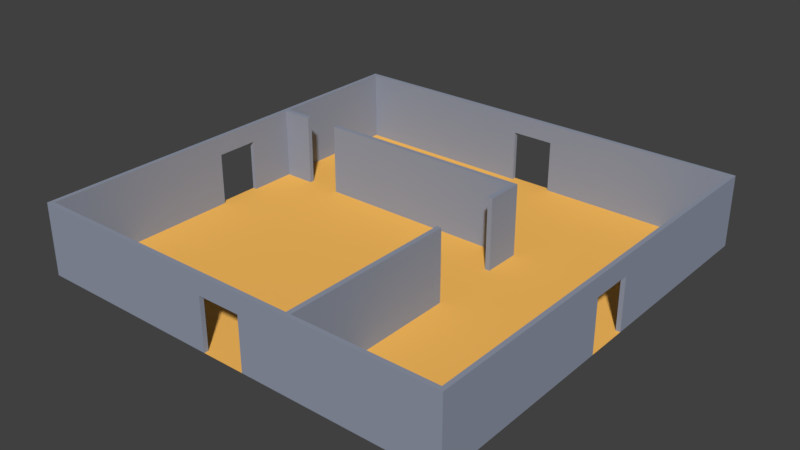 # Source: room07.blend  (saved by Blender 2.78.0; exported with 4.5.12 LTS)
import bpy
from mathutils import Matrix  # noqa: F401  (used for matrix-valued properties, if any)

bpy.ops.wm.read_factory_settings(use_empty=True)
scene = bpy.context.scene
scene.name = 'Scene'

# ---- collections
col_collection_1 = bpy.data.collections.new('Collection 1'); scene.collection.children.link(col_collection_1)

# ---- materials (node trees are filled in below, after node groups)
mat_floormaterial01 = bpy.data.materials.new('floorMaterial01')
mat_floormaterial01.alpha_threshold = 0.0
mat_floormaterial01.use_transparent_shadow = False
mat_floormaterial01.diffuse_color = (1.0, 0.5326, 0.1177, 1.0)
mat_floormaterial01.roughness = 0.5
mat_floormaterial01.specular_intensity = 0.1354
mat_wallmaterial01 = bpy.data.materials.new('wallMaterial01')
mat_wallmaterial01.alpha_threshold = 0.0
mat_wallmaterial01.use_transparent_shadow = False
mat_wallmaterial01.diffuse_color = (0.2854, 0.3197, 0.4036, 1.0)
mat_wallmaterial01.roughness = 0.5
mat_wallmaterial01.specular_intensity = 0.3229

# ---- material node trees

# ---- world
world_world = bpy.data.worlds.new('World'); scene.world = world_world
world_world.color = (0.05088, 0.05088, 0.05088)
world_world.use_sun_shadow = False
world_world.sun_shadow_jitter_overblur = 0.0
world_world.cycles.sampling_method = 'MANUAL'

# ---- meshes
me_plane = bpy.data.meshes.new('Plane')
me_plane.from_pydata([(2.9, -1.268e-07, -2.9), (2.9, 3.0, -2.9), (2.9, -1.355e-07, -3.1), (2.9, 3.0, -3.1), (3.1, -1.268e-07, -2.9), (3.1, 3.0, -2.9), (3.1, -1.355e-07, -3.1), (3.1, 3.0, -3.1), (-6.0, -1.355e-07, -3.1), (-6.0, -1.268e-07, -2.9), (-6.0, 3.0, -2.9), (-6.0, 3.0, -3.1), (-7.5, -1.355e-07, -3.1), (-7.5, -1.268e-07, -2.9), (-7.5, 3.0, -2.9), (-7.5, 3.0, -3.1), (-8.82, -1.355e-07, -3.1), (-8.82, -1.268e-07, -2.9), (-8.82, 3.0, -2.9), (-8.82, 3.0, -3.1), (2.9, -6.557e-08, -1.5), (2.9, 3.0, -1.5), (3.1, 3.0, -1.5), (3.1, -6.557e-08, -1.5), (2.9, 6.557e-08, 1.5), (2.9, 3.0, 1.5), (3.1, 3.0, 1.5), (3.1, 6.557e-08, 1.5), (2.9, 3.855e-07, 8.82), (2.9, 3.0, 8.82), (3.1, 3.0, 8.82), (3.1, 3.855e-07, 8.82), (-0.9, 2.2, 8.82), (-0.9, 2.2, 9.0), (-9.0, 3.934e-07, 9.0), (-9.0, 6.557e-08, 1.5), (-9.0, 1.311e-07, 3.0), (-9.0, 1.967e-07, 4.5), (-9.0, 2.623e-07, 6.0), (-9.0, 3.278e-07, 7.5), (-7.5, 3.934e-07, 9.0), (-6.0, 3.934e-07, 9.0), (-4.5, 3.934e-07, 9.0), (-3.0, 3.934e-07, 9.0), (-1.5, 3.934e-07, 9.0), (-7.5, 3.278e-07, 7.5), (-7.5, 2.623e-07, 6.0), (-7.5, 1.967e-07, 4.5), (-7.5, 1.311e-07, 3.0), (-7.5, 6.557e-08, 1.5), (-6.0, 3.278e-07, 7.5), (-6.0, 2.623e-07, 6.0), (-6.0, 1.967e-07, 4.5), (-6.0, 1.311e-07, 3.0), (-6.0, 6.557e-08, 1.5), (-4.5, 3.278e-07, 7.5), (-4.5, 2.623e-07, 6.0), (-4.5, 1.967e-07, 4.5), (-4.5, 1.311e-07, 3.0), (-4.5, 6.557e-08, 1.5), (-3.0, 3.278e-07, 7.5), (-3.0, 2.623e-07, 6.0), (-3.0, 1.967e-07, 4.5), (-3.0, 1.311e-07, 3.0), (-3.0, 6.557e-08, 1.5), (-1.5, 3.278e-07, 7.5), (-1.5, 2.623e-07, 6.0), (-1.5, 1.967e-07, 4.5), (-1.5, 1.311e-07, 3.0), (-1.5, 6.557e-08, 1.5), (-8.82, 3.278e-07, 7.5), (-8.82, 3.855e-07, 8.82), (-8.82, 6.557e-08, 1.5), (-8.82, 1.311e-07, 3.0), (-8.82, 1.967e-07, 4.5), (-8.82, 2.623e-07, 6.0), (-7.5, 3.855e-07, 8.82), (-6.0, 3.855e-07, 8.82), (-4.5, 3.855e-07, 8.82), (-3.0, 3.855e-07, 8.82), (-1.5, 3.855e-07, 8.82), (-8.82, 3.0, 7.5), (-8.82, 3.0, 8.82), (-8.82, 3.0, 1.5), (-8.82, 3.0, 3.0), (-8.82, 3.0, 4.5), (-8.82, 3.0, 6.0), (-7.5, 3.0, 8.82), (-6.0, 3.0, 8.82), (-4.5, 3.0, 8.82), (-3.0, 3.0, 8.82), (-1.5, 3.0, 8.82), (-9.0, 3.0, 7.5), (-9.0, 3.0, 9.0), (-9.0, 3.0, 1.5), (-9.0, 3.0, 3.0), (-9.0, 3.0, 4.5), (-9.0, 3.0, 6.0), (-7.5, 3.0, 9.0), (-6.0, 3.0, 9.0), (-4.5, 3.0, 9.0), (-3.0, 3.0, 9.0), (-1.5, 3.0, 9.0), (-8.82, 3.934e-08, 0.9), (-9.0, 3.934e-08, 0.9), (-8.82, 2.2, 0.9), (-9.0, 2.2, 0.9), (-0.9, 3.934e-07, 9.0), (-0.9, 3.855e-07, 8.82), (0.9, 2.2, 8.82), (0.9, 2.2, 9.0), (0.0, 3.934e-07, 9.0), (9.0, 3.934e-07, 9.0), (9.0, 6.557e-08, 1.5), (9.0, 1.311e-07, 3.0), (9.0, 1.967e-07, 4.5), (9.0, 2.623e-07, 6.0), (9.0, 3.278e-07, 7.5), (7.5, 3.934e-07, 9.0), (6.0, 3.934e-07, 9.0), (4.5, 3.934e-07, 9.0), (3.0, 3.934e-07, 9.0), (1.5, 3.934e-07, 9.0), (7.5, 3.278e-07, 7.5), (7.5, 2.623e-07, 6.0), (7.5, 1.967e-07, 4.5), (7.5, 1.311e-07, 3.0), (7.5, 6.557e-08, 1.5), (6.0, 3.278e-07, 7.5), (6.0, 2.623e-07, 6.0), (6.0, 1.967e-07, 4.5), (6.0, 1.311e-07, 3.0), (6.0, 6.557e-08, 1.5), (4.5, 3.278e-07, 7.5), (4.5, 2.623e-07, 6.0), (4.5, 1.967e-07, 4.5), (4.5, 1.311e-07, 3.0), (4.5, 6.557e-08, 1.5), (3.0, 3.278e-07, 7.5), (3.0, 2.623e-07, 6.0), (3.0, 1.967e-07, 4.5), (3.0, 1.311e-07, 3.0), (3.0, 6.557e-08, 1.5), (1.5, 3.278e-07, 7.5), (1.5, 2.623e-07, 6.0), (1.5, 1.967e-07, 4.5), (1.5, 1.311e-07, 3.0), (1.5, 6.557e-08, 1.5), (8.82, 3.278e-07, 7.5), (8.82, 3.855e-07, 8.82), (8.82, 6.557e-08, 1.5), (8.82, 1.311e-07, 3.0), (8.82, 1.967e-07, 4.5), (8.82, 2.623e-07, 6.0), (7.5, 3.855e-07, 8.82), (6.0, 3.855e-07, 8.82), (4.5, 3.855e-07, 8.82), (3.0, 3.855e-07, 8.82), (1.5, 3.855e-07, 8.82), (8.82, 3.0, 7.5), (8.82, 3.0, 8.82), (8.82, 3.0, 1.5), (8.82, 3.0, 3.0), (8.82, 3.0, 4.5), (8.82, 3.0, 6.0), (7.5, 3.0, 8.82), (6.0, 3.0, 8.82), (4.5, 3.0, 8.82), (3.0, 3.0, 8.82), (1.5, 3.0, 8.82), (9.0, 3.0, 7.5), (9.0, 3.0, 9.0), (9.0, 3.0, 1.5), (9.0, 3.0, 3.0), (9.0, 3.0, 4.5), (9.0, 3.0, 6.0), (7.5, 3.0, 9.0), (6.0, 3.0, 9.0), (4.5, 3.0, 9.0), (3.0, 3.0, 9.0), (1.5, 3.0, 9.0), (0.0, 3.278e-07, 7.5), (0.0, 2.623e-07, 6.0), (0.0, 1.967e-07, 4.5), (0.0, 1.311e-07, 3.0), (0.0, 6.557e-08, 1.5), (0.0, 3.0, 8.82), (0.0, 3.0, 9.0), (8.82, 3.934e-08, 0.9), (9.0, 3.934e-08, 0.9), (8.82, 2.2, 0.9), (9.0, 2.2, 0.9), (0.9, 3.934e-07, 9.0), (0.9, 3.855e-07, 8.82), (0.0, 2.2, 9.0), (0.0, 2.2, 8.82), (-0.9, 2.2, -8.82), (-0.9, 2.2, -9.0), (-9.0, -3.934e-07, -9.0), (-9.0, -6.557e-08, -1.5), (-9.0, -1.311e-07, -3.0), (-9.0, -1.967e-07, -4.5), (-9.0, -2.623e-07, -6.0), (-9.0, -3.278e-07, -7.5), (-7.5, -3.934e-07, -9.0), (-6.0, -3.934e-07, -9.0), (-4.5, -3.934e-07, -9.0), (-3.0, -3.934e-07, -9.0), (-1.5, -3.934e-07, -9.0), (-7.5, -3.278e-07, -7.5), (-7.5, -2.623e-07, -6.0), (-7.5, -1.967e-07, -4.5), (-7.5, -1.311e-07, -3.0), (-7.5, -6.557e-08, -1.5), (-6.0, -3.278e-07, -7.5), (-6.0, -2.623e-07, -6.0), (-6.0, -1.967e-07, -4.5), (-6.0, -1.311e-07, -3.0), (-6.0, -6.557e-08, -1.5), (-4.5, -3.278e-07, -7.5), (-4.5, -2.623e-07, -6.0), (-4.5, -1.967e-07, -4.5), (-4.5, -1.311e-07, -3.0), (-4.5, -6.557e-08, -1.5), (-3.0, -3.278e-07, -7.5), (-3.0, -2.623e-07, -6.0), (-3.0, -1.967e-07, -4.5), (-3.0, -1.311e-07, -3.0), (-3.0, -6.557e-08, -1.5), (-1.5, -3.278e-07, -7.5), (-1.5, -2.623e-07, -6.0), (-1.5, -1.967e-07, -4.5), (-1.5, -1.311e-07, -3.0), (-1.5, -6.557e-08, -1.5), (-8.82, -3.278e-07, -7.5), (-8.82, -3.855e-07, -8.82), (-8.82, -6.557e-08, -1.5), (-8.82, -1.311e-07, -3.0), (-8.82, -1.967e-07, -4.5), (-8.82, -2.623e-07, -6.0), (-7.5, -3.855e-07, -8.82), (-6.0, -3.855e-07, -8.82), (-4.5, -3.855e-07, -8.82), (-3.0, -3.855e-07, -8.82), (-1.5, -3.855e-07, -8.82), (-8.82, 3.0, -7.5), (-8.82, 3.0, -8.82), (-8.82, 3.0, -1.311e-07), (-8.82, 3.0, -1.5), (-8.82, 3.0, -3.0), (-8.82, 3.0, -4.5), (-8.82, 3.0, -6.0), (-7.5, 3.0, -8.82), (-6.0, 3.0, -8.82), (-4.5, 3.0, -8.82), (-3.0, 3.0, -8.82), (-1.5, 3.0, -8.82), (-9.0, 3.0, -7.5), (-9.0, 3.0, -9.0), (-9.0, 3.0, -1.311e-07), (-9.0, 3.0, -1.5), (-9.0, 3.0, -3.0), (-9.0, 3.0, -4.5), (-9.0, 3.0, -6.0), (-7.5, 3.0, -9.0), (-6.0, 3.0, -9.0), (-4.5, 3.0, -9.0), (-3.0, 3.0, -9.0), (-1.5, 3.0, -9.0), (-7.5, 0.0, 0.0), (-6.0, 0.0, 0.0), (-4.5, 0.0, 0.0), (-3.0, 0.0, 0.0), (-1.5, 0.0, 0.0), (-9.0, 0.0, 0.0), (-9.0, 2.2, -9.617e-08), (-8.82, -3.934e-08, -0.9), (-9.0, -3.934e-08, -0.9), (-8.82, 2.2, -0.9), (-9.0, 2.2, -0.9), (-8.82, 2.2, -9.617e-08), (-0.9, -3.934e-07, -9.0), (-0.9, -3.855e-07, -8.82), (0.9, 2.2, -8.82), (0.9, 2.2, -9.0), (0.0, -3.934e-07, -9.0), (9.0, -3.934e-07, -9.0), (9.0, -6.557e-08, -1.5), (9.0, -1.311e-07, -3.0), (9.0, -1.967e-07, -4.5), (9.0, -2.623e-07, -6.0), (9.0, -3.278e-07, -7.5), (7.5, -3.934e-07, -9.0), (6.0, -3.934e-07, -9.0), (4.5, -3.934e-07, -9.0), (3.0, -3.934e-07, -9.0), (1.5, -3.934e-07, -9.0), (7.5, -3.278e-07, -7.5), (7.5, -2.623e-07, -6.0), (7.5, -1.967e-07, -4.5), (7.5, -1.311e-07, -3.0), (7.5, -6.557e-08, -1.5), (6.0, -3.278e-07, -7.5), (6.0, -2.623e-07, -6.0), (6.0, -1.967e-07, -4.5), (6.0, -1.311e-07, -3.0), (6.0, -6.557e-08, -1.5), (4.5, -3.278e-07, -7.5), (4.5, -2.623e-07, -6.0), (4.5, -1.967e-07, -4.5), (4.5, -1.311e-07, -3.0), (4.5, -6.557e-08, -1.5), (3.0, -3.278e-07, -7.5), (3.0, -2.623e-07, -6.0), (3.0, -1.967e-07, -4.5), (3.0, -1.311e-07, -3.0), (3.0, -6.557e-08, -1.5), (1.5, -3.278e-07, -7.5), (1.5, -2.623e-07, -6.0), (1.5, -1.967e-07, -4.5), (1.5, -1.311e-07, -3.0), (1.5, -6.557e-08, -1.5), (8.82, -3.278e-07, -7.5), (8.82, -3.855e-07, -8.82), (8.82, -6.557e-08, -1.5), (8.82, -1.311e-07, -3.0), (8.82, -1.967e-07, -4.5), (8.82, -2.623e-07, -6.0), (7.5, -3.855e-07, -8.82), (6.0, -3.855e-07, -8.82), (4.5, -3.855e-07, -8.82), (3.0, -3.855e-07, -8.82), (1.5, -3.855e-07, -8.82), (8.82, 3.0, -7.5), (8.82, 3.0, -8.82), (8.82, 3.0, -1.311e-07), (8.82, 3.0, -1.5), (8.82, 3.0, -3.0), (8.82, 3.0, -4.5), (8.82, 3.0, -6.0), (7.5, 3.0, -8.82), (6.0, 3.0, -8.82), (4.5, 3.0, -8.82), (3.0, 3.0, -8.82), (1.5, 3.0, -8.82), (9.0, 3.0, -7.5), (9.0, 3.0, -9.0), (9.0, 3.0, -1.311e-07), (9.0, 3.0, -1.5), (9.0, 3.0, -3.0), (9.0, 3.0, -4.5), (9.0, 3.0, -6.0), (7.5, 3.0, -9.0), (6.0, 3.0, -9.0), (4.5, 3.0, -9.0), (3.0, 3.0, -9.0), (1.5, 3.0, -9.0), (0.0, -3.278e-07, -7.5), (0.0, -2.623e-07, -6.0), (0.0, -1.967e-07, -4.5), (0.0, -1.311e-07, -3.0), (0.0, -6.557e-08, -1.5), (0.0, 0.0, 0.0), (7.5, 0.0, 0.0), (6.0, 0.0, 0.0), (4.5, 0.0, 0.0), (3.0, 0.0, 0.0), (1.5, 0.0, 0.0), (0.0, 3.0, -8.82), (0.0, 3.0, -9.0), (9.0, 0.0, 0.0), (9.0, 2.2, -9.617e-08), (8.82, -3.934e-08, -0.9), (9.0, -3.934e-08, -0.9), (8.82, 2.2, -0.9), (9.0, 2.2, -0.9), (8.82, 2.2, -9.617e-08), (0.9, -3.934e-07, -9.0), (0.9, -3.855e-07, -8.82), (0.0, 2.2, -9.0), (0.0, 2.2, -8.82)], [], [(3, 2, 8, 11), (2, 3, 7, 6), (6, 7, 5, 4), (1, 0, 20, 21), (2, 6, 4, 0), (7, 3, 1, 5), (0, 1, 10, 9), (1, 3, 11, 10), (2, 0, 9, 8), (15, 12, 16, 19), (17, 18, 19, 16), (13, 14, 18, 17), (14, 15, 19, 18), (12, 13, 17, 16), (0, 4, 23, 20), (5, 1, 21, 22), (4, 5, 22, 23), (26, 25, 29, 30), (31, 30, 29, 28), (27, 26, 30, 31), (24, 27, 31, 28), (25, 24, 28, 29), (12, 15, 14, 13), (20, 23, 22, 21), (8, 9, 10, 11), (24, 25, 26, 27), (71, 76, 45, 70), (70, 45, 46, 75), (75, 46, 47, 74), (74, 47, 48, 73), (73, 48, 49, 72), (72, 49, 269, 103), (76, 77, 50, 45), (45, 50, 51, 46), (46, 51, 52, 47), (47, 52, 53, 48), (48, 53, 54, 49), (49, 54, 270, 269), (77, 78, 55, 50), (50, 55, 56, 51), (51, 56, 57, 52), (52, 57, 58, 53), (53, 58, 59, 54), (54, 59, 271, 270), (78, 79, 60, 55), (55, 60, 61, 56), (56, 61, 62, 57), (57, 62, 63, 58), (58, 63, 64, 59), (59, 64, 272, 271), (79, 80, 65, 60), (60, 65, 66, 61), (61, 66, 67, 62), (62, 67, 68, 63), (63, 68, 69, 64), (64, 69, 273, 272), (80, 108, 181, 65), (65, 181, 182, 66), (66, 182, 183, 67), (67, 183, 184, 68), (68, 184, 185, 69), (69, 185, 362, 273), (71, 70, 81, 82), (39, 34, 93, 92), (80, 79, 90, 91), (79, 78, 89, 90), (44, 107, 33, 102), (78, 77, 88, 89), (82, 81, 92, 93), (83, 247, 259, 94), (84, 83, 94, 95), (85, 84, 95, 96), (86, 85, 96, 97), (81, 86, 97, 92), (87, 82, 93, 98), (88, 87, 98, 99), (89, 88, 99, 100), (90, 89, 100, 101), (91, 90, 101, 102), (186, 91, 102, 187), (72, 103, 105, 83), (35, 36, 95, 94), (36, 37, 96, 95), (37, 38, 97, 96), (73, 72, 83, 84), (38, 39, 92, 97), (74, 73, 84, 85), (34, 40, 98, 93), (75, 74, 85, 86), (40, 41, 99, 98), (70, 75, 86, 81), (41, 42, 100, 99), (76, 71, 82, 87), (42, 43, 101, 100), (77, 76, 87, 88), (43, 44, 102, 101), (195, 32, 91, 186), (105, 106, 275, 280), (35, 94, 106, 104), (106, 94, 259, 275), (105, 280, 247, 83), (105, 103, 104, 106), (108, 32, 33, 107), (194, 33, 32, 195), (103, 269, 274, 104), (91, 32, 108, 80), (102, 33, 194, 187), (111, 181, 108, 107), (149, 148, 123, 154), (148, 153, 124, 123), (153, 152, 125, 124), (152, 151, 126, 125), (151, 150, 127, 126), (150, 188, 363, 127), (154, 123, 128, 155), (123, 124, 129, 128), (124, 125, 130, 129), (125, 126, 131, 130), (126, 127, 132, 131), (127, 363, 364, 132), (155, 128, 133, 156), (128, 129, 134, 133), (129, 130, 135, 134), (130, 131, 136, 135), (131, 132, 137, 136), (132, 364, 365, 137), (156, 133, 138, 157), (133, 134, 139, 138), (134, 135, 140, 139), (135, 136, 141, 140), (136, 137, 142, 141), (137, 365, 366, 142), (157, 138, 143, 158), (138, 139, 144, 143), (139, 140, 145, 144), (140, 141, 146, 145), (141, 142, 147, 146), (142, 366, 367, 147), (158, 143, 181, 193), (143, 144, 182, 181), (144, 145, 183, 182), (145, 146, 184, 183), (146, 147, 185, 184), (147, 367, 362, 185), (149, 160, 159, 148), (117, 170, 171, 112), (158, 169, 168, 157), (157, 168, 167, 156), (122, 180, 110, 192), (156, 167, 166, 155), (160, 171, 170, 159), (161, 172, 347, 335), (162, 173, 172, 161), (163, 174, 173, 162), (164, 175, 174, 163), (159, 170, 175, 164), (165, 176, 171, 160), (166, 177, 176, 165), (167, 178, 177, 166), (168, 179, 178, 167), (169, 180, 179, 168), (186, 187, 180, 169), (150, 161, 190, 188), (113, 172, 173, 114), (114, 173, 174, 115), (115, 174, 175, 116), (151, 162, 161, 150), (116, 175, 170, 117), (152, 163, 162, 151), (112, 171, 176, 118), (153, 164, 163, 152), (118, 176, 177, 119), (148, 159, 164, 153), (119, 177, 178, 120), (154, 165, 160, 149), (120, 178, 179, 121), (155, 166, 165, 154), (121, 179, 180, 122), (195, 186, 169, 109), (190, 376, 371, 191), (113, 189, 191, 172), (191, 371, 347, 172), (190, 161, 335, 376), (190, 191, 189, 188), (193, 192, 110, 109), (194, 195, 109, 110), (188, 189, 370, 363), (169, 158, 193, 109), (180, 187, 194, 110), (111, 192, 193, 181), (235, 234, 209, 240), (234, 239, 210, 209), (239, 238, 211, 210), (238, 237, 212, 211), (237, 236, 213, 212), (236, 276, 269, 213), (240, 209, 214, 241), (209, 210, 215, 214), (210, 211, 216, 215), (211, 212, 217, 216), (212, 213, 218, 217), (213, 269, 270, 218), (241, 214, 219, 242), (214, 215, 220, 219), (215, 216, 221, 220), (216, 217, 222, 221), (217, 218, 223, 222), (218, 270, 271, 223), (242, 219, 224, 243), (219, 220, 225, 224), (220, 221, 226, 225), (221, 222, 227, 226), (222, 223, 228, 227), (223, 271, 272, 228), (243, 224, 229, 244), (224, 225, 230, 229), (225, 226, 231, 230), (226, 227, 232, 231), (227, 228, 233, 232), (228, 272, 273, 233), (244, 229, 357, 282), (229, 230, 358, 357), (230, 231, 359, 358), (231, 232, 360, 359), (232, 233, 361, 360), (233, 273, 362, 361), (235, 246, 245, 234), (203, 257, 258, 198), (244, 256, 255, 243), (243, 255, 254, 242), (208, 268, 197, 281), (242, 254, 253, 241), (246, 258, 257, 245), (248, 260, 259, 247), (249, 261, 260, 248), (250, 262, 261, 249), (251, 263, 262, 250), (245, 257, 263, 251), (252, 264, 258, 246), (253, 265, 264, 252), (254, 266, 265, 253), (255, 267, 266, 254), (256, 268, 267, 255), (368, 369, 268, 256), (236, 248, 278, 276), (199, 260, 261, 200), (200, 261, 262, 201), (201, 262, 263, 202), (237, 249, 248, 236), (202, 263, 257, 203), (238, 250, 249, 237), (198, 258, 264, 204), (239, 251, 250, 238), (204, 264, 265, 205), (234, 245, 251, 239), (205, 265, 266, 206), (240, 252, 246, 235), (206, 266, 267, 207), (241, 253, 252, 240), (207, 267, 268, 208), (380, 368, 256, 196), (278, 280, 275, 279), (199, 277, 279, 260), (279, 275, 259, 260), (278, 248, 247, 280), (278, 279, 277, 276), (282, 281, 197, 196), (379, 380, 196, 197), (276, 277, 274, 269), (256, 244, 282, 196), (268, 369, 379, 197), (285, 281, 282, 357), (323, 328, 297, 322), (322, 297, 298, 327), (327, 298, 299, 326), (326, 299, 300, 325), (325, 300, 301, 324), (324, 301, 363, 372), (328, 329, 302, 297), (297, 302, 303, 298), (298, 303, 304, 299), (299, 304, 305, 300), (300, 305, 306, 301), (301, 306, 364, 363), (329, 330, 307, 302), (302, 307, 308, 303), (303, 308, 309, 304), (304, 309, 310, 305), (305, 310, 311, 306), (306, 311, 365, 364), (330, 331, 312, 307), (307, 312, 313, 308), (308, 313, 314, 309), (309, 314, 315, 310), (310, 315, 316, 311), (311, 316, 366, 365), (331, 332, 317, 312), (312, 317, 318, 313), (313, 318, 319, 314), (314, 319, 320, 315), (315, 320, 321, 316), (316, 321, 367, 366), (332, 378, 357, 317), (317, 357, 358, 318), (318, 358, 359, 319), (319, 359, 360, 320), (320, 360, 361, 321), (321, 361, 362, 367), (323, 322, 333, 334), (291, 286, 346, 345), (332, 331, 343, 344), (331, 330, 342, 343), (296, 377, 284, 356), (330, 329, 341, 342), (334, 333, 345, 346), (336, 335, 347, 348), (337, 336, 348, 349), (338, 337, 349, 350), (339, 338, 350, 351), (333, 339, 351, 345), (340, 334, 346, 352), (341, 340, 352, 353), (342, 341, 353, 354), (343, 342, 354, 355), (344, 343, 355, 356), (368, 344, 356, 369), (324, 372, 374, 336), (287, 288, 349, 348), (288, 289, 350, 349), (289, 290, 351, 350), (325, 324, 336, 337), (290, 291, 345, 351), (326, 325, 337, 338), (286, 292, 352, 346), (327, 326, 338, 339), (292, 293, 353, 352), (322, 327, 339, 333), (293, 294, 354, 353), (328, 323, 334, 340), (294, 295, 355, 354), (329, 328, 340, 341), (295, 296, 356, 355), (380, 283, 344, 368), (374, 375, 371, 376), (287, 348, 375, 373), (375, 348, 347, 371), (374, 376, 335, 336), (374, 372, 373, 375), (378, 283, 284, 377), (379, 284, 283, 380), (372, 363, 370, 373), (344, 283, 378, 332), (356, 284, 379, 369), (285, 357, 378, 377)])
me_plane.polygons.foreach_set('material_index', [1, 1, 1, 1, 1, 1, 1, 1, 1, 1, 1, 1, 1, 1, 1, 1, 1, 1, 1, 1, 1, 1, 1, 1, 1, 1, 0, 0, 0, 0, 0, 0, 0, 0, 0, 0, 0, 0, 0, 0, 0, 0, 0, 0, 0, 0, 0, 0, 0, 0, 0, 0, 0, 0, 0, 0, 0, 0, 0, 0, 0, 0, 1, 1, 1, 1, 1, 1, 1, 1, 1, 1, 1, 1, 1, 1, 1, 1, 1, 1, 1, 1, 1, 1, 1, 1, 1, 1, 1, 1, 1, 1, 1, 1, 1, 1, 1, 1, 1, 1, 1, 1, 1, 1, 0, 1, 1, 0, 0, 0, 0, 0, 0, 0, 0, 0, 0, 0, 0, 0, 0, 0, 0, 0, 0, 0, 0, 0, 0, 0, 0, 0, 0, 0, 0, 0, 0, 0, 0, 0, 0, 0, 0, 0, 1, 1, 1, 1, 1, 1, 1, 1, 1, 1, 1, 1, 1, 1, 1, 1, 1, 1, 1, 1, 1, 1, 1, 1, 1, 1, 1, 1, 1, 1, 1, 1, 1, 1, 1, 1, 1, 1, 1, 1, 1, 1, 0, 1, 1, 0, 0, 0, 0, 0, 0, 0, 0, 0, 0, 0, 0, 0, 0, 0, 0, 0, 0, 0, 0, 0, 0, 0, 0, 0, 0, 0, 0, 0, 0, 0, 0, 0, 0, 0, 0, 0, 1, 1, 1, 1, 1, 1, 1, 1, 1, 1, 1, 1, 1, 1, 1, 1, 1, 1, 1, 1, 1, 1, 1, 1, 1, 1, 1, 1, 1, 1, 1, 1, 1, 1, 1, 1, 1, 1, 1, 1, 1, 1, 0, 1, 1, 0, 0, 0, 0, 0, 0, 0, 0, 0, 0, 0, 0, 0, 0, 0, 0, 0, 0, 0, 0, 0, 0, 0, 0, 0, 0, 0, 0, 0, 0, 0, 0, 0, 0, 0, 0, 0, 1, 1, 1, 1, 1, 1, 1, 1, 1, 1, 1, 1, 1, 1, 1, 1, 1, 1, 1, 1, 1, 1, 1, 1, 1, 1, 1, 1, 1, 1, 1, 1, 1, 1, 1, 1, 1, 1, 1, 1, 1, 1, 0, 1, 1, 0])
me_plane.materials.append(mat_floormaterial01)
me_plane.materials.append(mat_wallmaterial01)
me_plane.use_remesh_preserve_volume = False
me_plane.use_remesh_preserve_attributes = False
me_plane.use_mirror_vertex_groups = False
me_plane.update()

# ---- objects
ob_room07 = bpy.data.objects.new('Room07', me_plane)

# ---- transforms, parenting, visibility, modifiers, constraints
ob_room07.location = (0.0, 0.0, 0.0)
ob_room07.rotation_euler = (1.571, -0.0, 0.0)
ob_room07.lineart.crease_threshold = 0.0

# ---- collection membership
col_collection_1.objects.link(ob_room07)

# ---- scene / render settings (as saved in the file)
scene.frame_start = 1; scene.frame_end = 250; scene.frame_set(1)
scene.render.engine = 'BLENDER_EEVEE_NEXT'
scene.render.resolution_percentage = 50
scene.render.dither_intensity = 0.0
scene.cycles.use_denoising = False
scene.cycles.samples = 128
scene.cycles.sampling_pattern = 'TABULATED_SOBOL'
scene.cycles.light_sampling_threshold = 0.0
scene.cycles.use_adaptive_sampling = False
scene.cycles.use_light_tree = False
scene.cycles.blur_glossy = 0.0
scene.cycles.sample_clamp_indirect = 0.0
scene.view_settings.view_transform = 'Standard'
bpy.context.view_layer.update()

# ---- added for rendering (the .blend has no active camera and no usable light): camera, sun
cam_auto = bpy.data.cameras.new('AutoCamera')
cam_auto.lens = 50.0
cam_auto.sensor_width = 36.0
cam_auto.clip_end = 1000.0
ob_auto_camera = bpy.data.objects.new('AutoCamera', cam_auto)
scene.collection.objects.link(ob_auto_camera)
ob_auto_camera.location = (23.7154, -28.4584, 20.4723)
ob_auto_camera.rotation_euler = (1.09748, -7.21219e-08, 0.694738)
scene.camera = ob_auto_camera
light_auto_sun = bpy.data.lights.new('AutoSun', 'SUN')
light_auto_sun.energy = 3.0
light_auto_sun.angle = 0.0523599
ob_auto_sun = bpy.data.objects.new('AutoSun', light_auto_sun)
scene.collection.objects.link(ob_auto_sun)
ob_auto_sun.rotation_euler = (0.872665, 0.174533, 0.523599)
bpy.context.view_layer.update()
